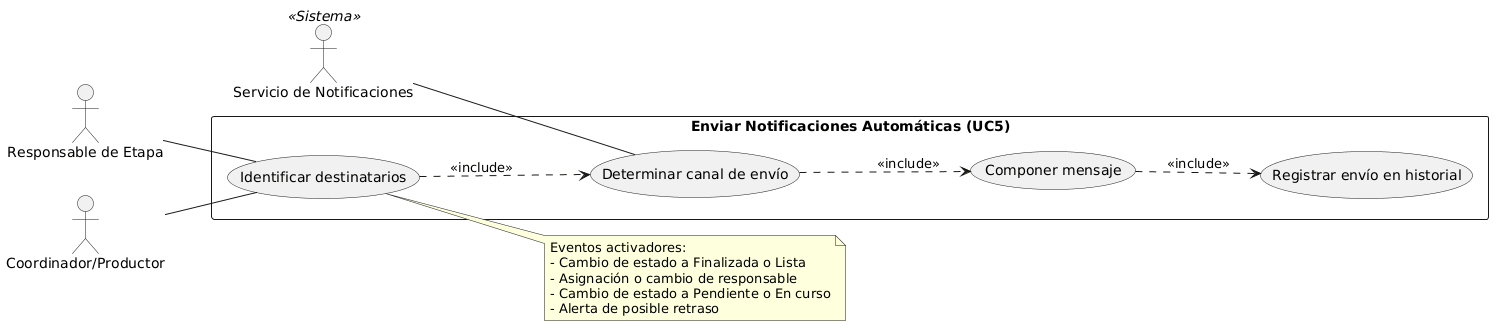

The diagram above was rendered by PlantUML. Its source (embedded in the PNG):
@startuml
left to right direction

actor "Servicio de Notificaciones" as Notif <<Sistema>>
actor "Responsable de Etapa" as Resp
actor "Coordinador/Productor" as Prod

rectangle "Enviar Notificaciones Automáticas (UC5)" {
    usecase "Identificar destinatarios" as Destinatarios
    usecase "Determinar canal de envío" as Canal
    usecase "Componer mensaje" as Mensaje
    usecase "Registrar envío en historial" as Registro
}

Prod -- Destinatarios
Resp -- Destinatarios
Notif -- Canal

Destinatarios ..> Canal : <<include>>
Canal ..> Mensaje : <<include>>
Mensaje ..> Registro : <<include>>

note right of Destinatarios
  Eventos activadores:
  - Cambio de estado a Finalizada o Lista
  - Asignación o cambio de responsable
  - Cambio de estado a Pendiente o En curso
  - Alerta de posible retraso
end note
@enduml